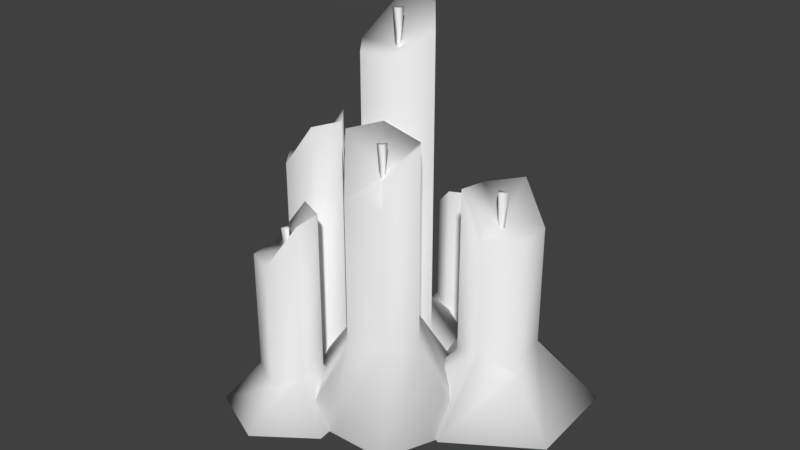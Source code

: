 # Source: SM_Prop_Candles_02.blend  (saved by Blender 2.80.74; exported with 4.5.12 LTS)
import bpy
from mathutils import Matrix  # noqa: F401  (used for matrix-valued properties, if any)

bpy.ops.wm.read_factory_settings(use_empty=True)
scene = bpy.context.scene
scene.name = 'Scene'

# ---- collections
col_collection_1 = bpy.data.collections.new('Collection 1'); scene.collection.children.link(col_collection_1)

# ---- world
world_world = bpy.data.worlds.new('World'); scene.world = world_world
world_world.color = (0.05088, 0.05088, 0.05088)
world_world.use_sun_shadow = False
world_world.sun_shadow_jitter_overblur = 0.0
world_world.cycles.sampling_method = 'MANUAL'

# ---- meshes
me_sm_prop_candles_02_001 = bpy.data.meshes.new('SM_Prop_Candles_02.001')
me_sm_prop_candles_02_001.from_pydata([(0.06912, 0.414, 0.1199), (0.08077, 0.414, 0.1253), (0.08615, 0.5134, 0.1322), (0.06209, 0.5134, 0.1212), (0.08055, 0.5134, 0.1063), (0.07804, 0.414, 0.1128), (-0.1442, 0.4095, 0.09225), (-0.1503, 0.4095, 0.09962), (-0.1563, 0.4835, 0.1022), (-0.1438, 0.4835, 0.08696), (-0.1366, 0.4835, 0.1031), (-0.1408, 0.4095, 0.1), (-0.0276, 0.6554, -0.05027), (-0.01505, 0.6554, -0.0445), (-0.009235, 0.7626, -0.03701), (-0.03518, 0.7626, -0.04893), (-0.01527, 0.7626, -0.06492), (-0.01796, 0.6554, -0.05801), (-0.2178, 0.2416, -0.08844), (-0.2061, 0.2416, -0.08308), (-0.2007, 0.3409, -0.07614), (-0.2248, 0.3409, -0.08719), (-0.2063, 0.3409, -0.102), (-0.2088, 0.2416, -0.09561), (-0.09192, 0.2371, 0.2549), (-0.09391, 0.2371, 0.2642), (-0.09808, 0.311, 0.2693), (-0.09396, 0.311, 0.25), (-0.0802, 0.311, 0.261), (-0.08524, 0.2371, 0.2602), (0.2603, 0.2727, -0.07379), (0.2672, 0.2727, -0.08579), (0.2752, 0.3799, -0.09087), (0.261, 0.3799, -0.06612), (0.2468, 0.3799, -0.08742), (0.2535, 0.2727, -0.08412), (0.03986, 0.164, -0.2581), (0.03405, 0.164, -0.2656), (0.03291, 0.238, -0.2721), (0.04494, 0.238, -0.2565), (0.02764, 0.238, -0.2531), (0.0315, 0.164, -0.2565), (0.2586, -0.0527, -0.1802), (0.1781, -0.009786, -0.1269), (0.1781, 0.3672, -0.1269), (0.2586, 0.3843, -0.1802), (0.184, -0.0527, -0.03045), (0.184, 0.3843, -0.03045), (0.2705, -0.009786, 0.01258), (0.2705, 0.2965, 0.01258), (0.351, -0.0527, -0.04079), (0.351, 0.2965, -0.04079), (0.3451, -0.009786, -0.1372), (0.3451, 0.2965, -0.1372), (0.04003, -0.1646, -0.1956), (0.249, -0.1646, -0.3341), (0.2645, -0.2614, -0.08383), (0.0555, -0.1646, 0.05473), (0.07657, -0.1646, -0.02701), (0.28, -0.1646, 0.1665), (0.489, -0.1646, 0.02792), (0.4736, -0.1646, -0.2224), (0.2645, 0.29, -0.08383), (-0.1148, 0.0261, -0.1047), (-0.1752, 0.04977, -0.18), (-0.1752, 0.3578, -0.18), (-0.1148, 0.3578, -0.1047), (-0.2707, 0.04977, -0.1653), (-0.2707, 0.3578, -0.1653), (-0.3057, 0.0261, -0.07522), (-0.3057, 0.3578, -0.07522), (-0.2452, 0.0261, 9.089e-05), (-0.2452, 0.2277, 9.089e-05), (-0.1497, 0.04977, -0.01463), (-0.1497, 0.2277, -0.01463), (-0.1276, -0.1646, -0.3028), (0.01543, -0.1646, -0.1248), (-0.2102, -0.2614, -0.08995), (-0.3532, -0.1646, -0.2679), (-0.4358, -0.1646, -0.05512), (-0.2929, -0.1646, 0.1229), (-0.2338, -0.1646, 0.08921), (-0.06725, -0.1646, 0.08804), (-0.2102, 0.2635, -0.08995), (-0.03171, -0.05777, 0.218), (-0.1006, -0.05777, 0.1875), (-0.1006, 0.3469, 0.1875), (-0.03171, 0.3469, 0.218), (-0.1615, -0.08625, 0.2319), (-0.1615, 0.2408, 0.2319), (-0.1534, -0.05777, 0.3068), (-0.1534, 0.2408, 0.3068), (-0.08457, -0.08625, 0.3373), (-0.08457, 0.2408, 0.3373), (-0.0237, -0.05777, 0.2929), (-0.0237, 0.3469, 0.2929), (-0.1106, -0.1646, 0.09333), (0.0448, -0.1646, 0.1622), (-0.09258, -0.2614, 0.2624), (-0.2014, -0.1646, 0.1985), (-0.23, -0.1646, 0.3626), (-0.07452, -0.1646, 0.4315), (0.06286, -0.1646, 0.3313), (-0.09258, 0.2525, 0.2624), (0.02904, -0.05777, -0.1883), (0.09687, -0.05777, -0.2211), (0.09687, 0.2738, -0.2211), (0.02904, 0.2738, -0.1883), (0.1024, -0.08625, -0.2962), (0.1024, 0.1678, -0.2962), (0.04014, -0.05777, -0.3386), (0.04014, 0.1678, -0.3386), (-0.02769, -0.08625, -0.3058), (-0.02769, 0.1678, -0.3058), (-0.03326, -0.05777, -0.2307), (-0.03326, 0.2128, -0.2307), (0.1752, -0.1646, -0.1678), (0.02205, -0.1646, -0.09387), (0.03459, -0.2614, -0.2634), (0.1537, -0.1646, -0.3051), (0.04715, -0.1646, -0.433), (-0.106, -0.1646, -0.3591), (-0.1185, -0.1646, -0.1895), (0.03459, 0.1795, -0.2634), (0.07822, -0.0527, -0.0617), (0.01774, -0.009786, -0.137), (0.01774, 0.767, -0.137), (0.07822, 0.7257, -0.0617), (-0.07773, -0.0527, -0.1223), (-0.07773, 0.767, -0.1223), (-0.1127, -0.009786, -0.03223), (-0.1127, 0.6792, -0.03223), (-0.0522, -0.0527, 0.04305), (-0.0522, 0.6792, 0.04305), (0.04326, -0.009786, 0.02834), (0.04326, 0.6792, 0.02834), (0.07357, -0.1646, -0.2807), (0.2306, -0.1646, -0.08523), (-0.01724, -0.2614, -0.04697), (-0.1743, -0.1646, -0.2425), (-0.09098, -0.1646, -0.229), (-0.2651, -0.1646, -0.008718), (-0.108, -0.1646, 0.1868), (0.1398, -0.1646, 0.1486), (-0.01724, 0.6726, -0.04697), (0.1721, 0.0261, 0.1037), (0.1116, 0.04977, 0.02839), (0.1116, 0.4985, 0.02839), (0.1721, 0.5303, 0.1037), (0.01618, 0.04977, 0.04312), (0.01618, 0.5303, 0.04312), (-0.0188, 0.0261, 0.1332), (-0.0188, 0.5303, 0.1332), (0.04169, 0.0261, 0.2085), (0.04169, 0.4002, 0.2085), (0.1371, 0.04977, 0.1937), (0.1371, 0.4002, 0.1937), (0.1593, -0.1646, -0.09439), (0.3023, -0.1646, 0.08359), (0.07666, -0.2614, 0.1184), (-0.06631, -0.1646, -0.05957), (-0.149, -0.1646, 0.1533), (-0.005993, -0.1646, 0.3312), (0.05308, -0.1646, 0.2976), (0.2196, -0.1646, 0.2964), (0.07666, 0.436, 0.1184), (-0.07382, -0.05777, 0.0871), (-0.121, -0.05777, 0.02837), (-0.121, 0.5194, 0.02837), (-0.07382, 0.5194, 0.0871), (-0.1955, -0.08625, 0.03986), (-0.1955, 0.4133, 0.03986), (-0.2227, -0.05777, 0.1101), (-0.2227, 0.4133, 0.1101), (-0.1756, -0.08625, 0.1688), (-0.1756, 0.4133, 0.1688), (-0.1011, -0.05777, 0.1573), (-0.1011, 0.5194, 0.1573), (-0.08672, -0.1646, -0.05989), (0.01977, -0.1646, 0.07265), (-0.1483, -0.2614, 0.0986), (-0.2157, -0.1646, -0.008115), (-0.3163, -0.1646, 0.1245), (-0.2098, -0.1646, 0.2571), (-0.04179, -0.1646, 0.2312), (-0.1483, 0.425, 0.0986)], [], [(0, 1, 2, 3), (3, 2, 4), (4, 2, 1, 5), (5, 0, 3, 4), (6, 7, 8, 9), (9, 8, 10), (10, 8, 7, 11), (11, 6, 9, 10), (12, 13, 14, 15), (15, 14, 16), (16, 14, 13, 17), (17, 12, 15, 16), (18, 19, 20, 21), (21, 20, 22), (22, 20, 19, 23), (23, 18, 21, 22), (24, 25, 26, 27), (27, 26, 28), (28, 26, 25, 29), (29, 24, 27, 28), (30, 31, 32, 33), (33, 32, 34), (34, 32, 31, 35), (35, 30, 33, 34), (36, 37, 38, 39), (39, 38, 40), (40, 38, 37, 41), (41, 36, 39, 40), (42, 43, 44, 45), (43, 46, 47, 44), (46, 48, 49, 47), (48, 50, 51, 49), (50, 52, 53, 51), (52, 42, 45, 53), (54, 55, 56), (57, 58, 56), (59, 57, 56), (60, 59, 56), (61, 60, 56), (55, 61, 56), (45, 44, 62), (44, 47, 62), (47, 49, 62), (49, 51, 62), (51, 53, 62), (53, 45, 62), (43, 42, 55, 54), (46, 43, 58), (48, 46, 57, 59), (50, 48, 59, 60), (52, 50, 60, 61), (42, 52, 61, 55), (58, 43, 54), (46, 58, 57), (56, 58, 54), (63, 64, 65, 66), (64, 67, 68, 65), (67, 69, 70, 68), (69, 71, 72, 70), (71, 73, 74, 72), (73, 63, 66, 74), (75, 76, 77), (78, 75, 77), (79, 78, 77), (80, 79, 77), (77, 81, 80), (76, 82, 77), (66, 65, 83), (65, 68, 83), (68, 70, 83), (70, 72, 83), (72, 74, 83), (74, 66, 83), (64, 63, 76, 75), (67, 64, 75, 78), (69, 67, 78, 79), (71, 69, 79, 80), (73, 71, 81), (63, 73, 82, 76), (81, 71, 80), (73, 81, 82), (82, 81, 77), (84, 85, 86, 87), (85, 88, 89, 86), (88, 90, 91, 89), (90, 92, 93, 91), (92, 94, 95, 93), (94, 84, 87, 95), (96, 97, 98), (99, 96, 98), (100, 99, 98), (101, 100, 98), (102, 101, 98), (97, 102, 98), (87, 86, 103), (86, 89, 103), (89, 91, 103), (91, 93, 103), (93, 95, 103), (95, 87, 103), (85, 84, 97, 96), (88, 85, 96, 99), (90, 88, 99, 100), (92, 90, 100, 101), (94, 92, 101, 102), (84, 94, 102, 97), (104, 105, 106, 107), (105, 108, 109, 106), (108, 110, 111, 109), (110, 112, 113, 111), (112, 114, 115, 113), (114, 104, 107, 115), (116, 117, 118), (119, 116, 118), (120, 119, 118), (121, 120, 118), (122, 121, 118), (117, 122, 118), (107, 106, 123), (106, 109, 123), (109, 111, 123), (111, 113, 123), (113, 115, 123), (115, 107, 123), (105, 104, 117, 116), (108, 105, 116, 119), (110, 108, 119, 120), (112, 110, 120, 121), (114, 112, 121, 122), (104, 114, 122, 117), (124, 125, 126, 127), (125, 128, 129, 126), (128, 130, 131, 129), (130, 132, 133, 131), (132, 134, 135, 133), (134, 124, 127, 135), (136, 137, 138), (139, 140, 138), (141, 139, 138), (142, 141, 138), (143, 142, 138), (137, 143, 138), (127, 126, 144), (126, 129, 144), (129, 131, 144), (131, 133, 144), (133, 135, 144), (135, 127, 144), (125, 124, 137, 136), (128, 125, 140), (130, 128, 139, 141), (132, 130, 141, 142), (134, 132, 142, 143), (124, 134, 143, 137), (140, 125, 136), (128, 140, 139), (138, 140, 136), (145, 146, 147, 148), (146, 149, 150, 147), (149, 151, 152, 150), (151, 153, 154, 152), (153, 155, 156, 154), (155, 145, 148, 156), (157, 158, 159), (160, 157, 159), (161, 160, 159), (162, 161, 159), (159, 163, 162), (158, 164, 159), (148, 147, 165), (147, 150, 165), (150, 152, 165), (152, 154, 165), (154, 156, 165), (156, 148, 165), (146, 145, 158, 157), (149, 146, 157, 160), (151, 149, 160, 161), (153, 151, 161, 162), (155, 153, 163), (145, 155, 164, 158), (163, 153, 162), (155, 163, 164), (164, 163, 159), (166, 167, 168, 169), (167, 170, 171, 168), (170, 172, 173, 171), (172, 174, 175, 173), (174, 176, 177, 175), (176, 166, 169, 177), (178, 179, 180), (181, 178, 180), (182, 181, 180), (183, 182, 180), (184, 183, 180), (179, 184, 180), (169, 168, 185), (168, 171, 185), (171, 173, 185), (173, 175, 185), (175, 177, 185), (177, 169, 185), (167, 166, 179, 178), (170, 167, 178, 181), (172, 170, 181, 182), (174, 172, 182, 183), (176, 174, 183, 184), (166, 176, 184, 179)])
me_sm_prop_candles_02_001.polygons.foreach_set('use_smooth', [True] * 208)
_uv = me_sm_prop_candles_02_001.uv_layers.new(name='UVMap')
_uv.uv.foreach_set('vector', [0.1092, 0.01073, 0.1092, 0.01073, 0.1092, 0.01073, 0.1092, 0.01073, 0.1092, 0.01073, 0.1092, 0.01073, 0.1092, 0.01073, 0.1092, 0.01073, 0.1092, 0.01073, 0.1092, 0.01073, 0.1092, 0.01073, 0.1092, 0.01073, 0.1092, 0.01073, 0.1092, 0.01073, 0.1092, 0.01073, 0.1092, 0.01073, 0.1092, 0.01073, 0.1092, 0.01073, 0.1092, 0.01073, 0.1092, 0.01073, 0.1092, 0.01073, 0.1092, 0.01073, 0.1092, 0.01073, 0.1092, 0.01073, 0.1092, 0.01073, 0.1092, 0.01073, 0.1092, 0.01073, 0.1092, 0.01073, 0.1092, 0.01073, 0.1092, 0.01073, 0.1092, 0.01073, 0.1092, 0.01073, 0.1092, 0.01073, 0.1092, 0.01073, 0.1092, 0.01073, 0.1092, 0.01073, 0.1092, 0.01073, 0.1092, 0.01073, 0.1092, 0.01073, 0.1092, 0.01073, 0.1092, 0.01073, 0.1092, 0.01073, 0.1092, 0.01073, 0.1092, 0.01073, 0.1092, 0.01073, 0.1092, 0.01073, 0.1092, 0.01073, 0.1092, 0.01073, 0.1092, 0.01073, 0.1092, 0.01073, 0.1092, 0.01073, 0.1092, 0.01073, 0.1092, 0.01073, 0.1092, 0.01073, 0.1092, 0.01073, 0.1092, 0.01073, 0.1092, 0.01073, 0.1092, 0.01073, 0.1092, 0.01073, 0.1092, 0.01073, 0.1092, 0.01073, 0.1092, 0.01073, 0.1092, 0.01073, 0.1092, 0.01073, 0.1092, 0.01073, 0.1092, 0.01073, 0.1092, 0.01073, 0.1092, 0.01073, 0.1092, 0.01073, 0.1092, 0.01073, 0.1092, 0.01073, 0.1092, 0.01073, 0.1092, 0.01073, 0.1092, 0.01073, 0.1092, 0.01073, 0.1092, 0.01073, 0.1092, 0.01073, 0.1092, 0.01073, 0.1092, 0.01073, 0.1092, 0.01073, 0.1092, 0.01073, 0.1092, 0.01073, 0.1092, 0.01073, 0.1092, 0.01073, 0.1092, 0.01073, 0.1092, 0.01073, 0.1092, 0.01073, 0.1092, 0.01073, 0.1092, 0.01073, 0.1092, 0.01073, 0.1092, 0.01073, 0.1092, 0.01073, 0.1092, 0.01073, 0.1092, 0.01073, 0.1092, 0.01073, 0.1092, 0.01073, 0.1092, 0.01073, 0.1092, 0.01073, 0.1092, 0.01073, 0.1092, 0.01073, 0.1092, 0.01073, 0.1092, 0.01073, 0.1092, 0.01073, 0.1092, 0.01073, 0.1092, 0.01073, 0.04093, 0.1068, 0.04075, 0.1114, 0.04075, 0.1516, 0.04093, 0.1534, 0.04075, 0.1114, 0.04043, 0.1068, 0.04043, 0.1534, 0.04075, 0.1516, 0.04043, 0.1068, 0.04028, 0.1114, 0.04028, 0.1441, 0.04043, 0.1534, 0.04028, 0.1114, 0.04046, 0.1068, 0.04046, 0.1441, 0.04028, 0.1441, 0.04046, 0.1068, 0.04078, 0.1114, 0.04078, 0.1441, 0.04046, 0.1441, 0.04078, 0.1114, 0.04093, 0.1068, 0.04093, 0.1534, 0.04078, 0.1441, 0.04098, 0.09484, 0.04144, 0.09484, 0.04061, 0.08451, 0.04014, 0.09484, 0.04042, 0.09484, 0.04061, 0.08451, 0.03977, 0.09484, 0.04014, 0.09484, 0.04061, 0.08451, 0.04023, 0.09484, 0.03977, 0.09484, 0.04061, 0.08451, 0.04107, 0.09484, 0.04023, 0.09484, 0.04061, 0.08451, 0.04144, 0.09484, 0.04107, 0.09484, 0.04061, 0.08451, 0.04093, 0.1534, 0.04075, 0.1516, 0.04061, 0.1434, 0.04075, 0.1516, 0.04043, 0.1534, 0.04061, 0.1434, 0.04043, 0.1534, 0.04028, 0.1441, 0.04061, 0.1434, 0.04028, 0.1441, 0.04046, 0.1441, 0.04061, 0.1434, 0.04046, 0.1441, 0.04078, 0.1441, 0.04061, 0.1434, 0.04078, 0.1441, 0.04093, 0.1534, 0.04061, 0.1434, 0.04075, 0.1114, 0.04093, 0.1068, 0.04144, 0.09484, 0.04098, 0.09484, 0.04043, 0.1068, 0.04075, 0.1114, 0.04042, 0.09484, 0.04028, 0.1114, 0.04043, 0.1068, 0.04014, 0.09484, 0.03977, 0.09484, 0.04046, 0.1068, 0.04028, 0.1114, 0.03977, 0.09484, 0.04023, 0.09484, 0.04078, 0.1114, 0.04046, 0.1068, 0.04023, 0.09484, 0.04107, 0.09484, 0.04093, 0.1068, 0.04078, 0.1114, 0.04107, 0.09484, 0.04144, 0.09484, 0.04042, 0.09484, 0.04075, 0.1114, 0.04098, 0.09484, 0.04043, 0.1068, 0.04042, 0.09484, 0.04014, 0.09484, 0.04061, 0.08451, 0.04042, 0.09484, 0.04098, 0.09484, 0.04066, 0.1165, 0.04096, 0.1191, 0.04096, 0.1534, 0.04066, 0.1534, 0.04096, 0.1191, 0.0409, 0.1191, 0.0409, 0.1534, 0.04096, 0.1534, 0.0409, 0.1191, 0.04055, 0.1165, 0.04055, 0.1534, 0.0409, 0.1534, 0.04055, 0.1165, 0.04025, 0.1165, 0.04025, 0.1389, 0.04055, 0.1534, 0.04025, 0.1165, 0.04031, 0.1191, 0.04031, 0.1389, 0.04025, 0.1389, 0.04031, 0.1191, 0.04066, 0.1165, 0.04066, 0.1534, 0.04031, 0.1389, 0.04144, 0.09529, 0.04074, 0.09529, 0.04061, 0.08451, 0.0413, 0.09529, 0.04144, 0.09529, 0.04061, 0.08451, 0.04047, 0.09529, 0.0413, 0.09529, 0.04061, 0.08451, 0.03977, 0.09529, 0.04047, 0.09529, 0.04061, 0.08451, 0.04061, 0.08451, 0.0399, 0.09529, 0.03977, 0.09529, 0.04074, 0.09529, 0.03991, 0.09529, 0.04061, 0.08451, 0.04066, 0.1534, 0.04096, 0.1534, 0.04061, 0.1429, 0.04096, 0.1534, 0.0409, 0.1534, 0.04061, 0.1429, 0.0409, 0.1534, 0.04055, 0.1534, 0.04061, 0.1429, 0.04055, 0.1534, 0.04025, 0.1389, 0.04061, 0.1429, 0.04025, 0.1389, 0.04031, 0.1389, 0.04061, 0.1429, 0.04031, 0.1389, 0.04066, 0.1534, 0.04061, 0.1429, 0.04096, 0.1191, 0.04066, 0.1165, 0.04074, 0.09529, 0.04144, 0.09529, 0.0409, 0.1191, 0.04096, 0.1191, 0.04144, 0.09529, 0.0413, 0.09529, 0.04055, 0.1165, 0.0409, 0.1191, 0.0413, 0.09529, 0.04047, 0.09529, 0.04025, 0.1165, 0.04055, 0.1165, 0.04047, 0.09529, 0.03977, 0.09529, 0.04031, 0.1191, 0.04025, 0.1165, 0.0399, 0.09529, 0.04066, 0.1165, 0.04031, 0.1191, 0.03991, 0.09529, 0.04074, 0.09529, 0.0399, 0.09529, 0.04025, 0.1165, 0.03977, 0.09529, 0.04031, 0.1191, 0.0399, 0.09529, 0.03991, 0.09529, 0.03991, 0.09529, 0.0399, 0.09529, 0.04061, 0.08451, 0.04082, 0.1076, 0.04098, 0.1076, 0.04098, 0.1534, 0.04082, 0.1534, 0.04098, 0.1076, 0.04076, 0.1044, 0.04076, 0.1414, 0.04098, 0.1534, 0.04076, 0.1044, 0.04039, 0.1076, 0.04039, 0.1414, 0.04076, 0.1414, 0.04039, 0.1076, 0.04024, 0.1044, 0.04024, 0.1414, 0.04039, 0.1414, 0.04024, 0.1044, 0.04045, 0.1076, 0.04045, 0.1534, 0.04024, 0.1414, 0.04045, 0.1076, 0.04082, 0.1076, 0.04082, 0.1534, 0.04045, 0.1534, 0.04144, 0.09548, 0.0411, 0.09548, 0.04061, 0.08451, 0.04092, 0.09548, 0.04144, 0.09548, 0.04061, 0.08451, 0.04011, 0.09548, 0.04092, 0.09548, 0.04061, 0.08451, 0.03977, 0.09548, 0.04011, 0.09548, 0.04061, 0.08451, 0.04027, 0.09548, 0.03977, 0.09548, 0.04061, 0.08451, 0.0411, 0.09548, 0.04027, 0.09548, 0.04061, 0.08451, 0.04082, 0.1534, 0.04098, 0.1534, 0.04061, 0.1427, 0.04098, 0.1534, 0.04076, 0.1414, 0.04061, 0.1427, 0.04076, 0.1414, 0.04039, 0.1414, 0.04061, 0.1427, 0.04039, 0.1414, 0.04024, 0.1414, 0.04061, 0.1427, 0.04024, 0.1414, 0.04045, 0.1534, 0.04061, 0.1427, 0.04045, 0.1534, 0.04082, 0.1534, 0.04061, 0.1427, 0.04098, 0.1076, 0.04082, 0.1076, 0.0411, 0.09548, 0.04144, 0.09548, 0.04076, 0.1044, 0.04098, 0.1076, 0.04144, 0.09548, 0.04092, 0.09548, 0.04039, 0.1076, 0.04076, 0.1044, 0.04092, 0.09548, 0.04011, 0.09548, 0.04024, 0.1044, 0.04039, 0.1076, 0.04011, 0.09548, 0.03977, 0.09548, 0.04045, 0.1076, 0.04024, 0.1044, 0.03977, 0.09548, 0.04027, 0.09548, 0.04082, 0.1076, 0.04045, 0.1076, 0.04027, 0.09548, 0.0411, 0.09548, 0.04024, 0.1107, 0.0404, 0.1107, 0.0404, 0.1534, 0.04024, 0.1534, 0.0404, 0.1107, 0.04077, 0.1071, 0.04077, 0.1398, 0.0404, 0.1534, 0.04077, 0.1071, 0.04098, 0.1107, 0.04098, 0.1398, 0.04077, 0.1398, 0.04098, 0.1107, 0.04081, 0.1071, 0.04081, 0.1398, 0.04098, 0.1398, 0.04081, 0.1071, 0.04044, 0.1107, 0.04044, 0.1456, 0.04081, 0.1398, 0.04044, 0.1107, 0.04024, 0.1107, 0.04024, 0.1534, 0.04044, 0.1456, 0.04013, 0.09698, 0.03977, 0.09698, 0.04061, 0.08451, 0.04081, 0.09698, 0.04013, 0.09698, 0.04061, 0.08451, 0.04144, 0.09698, 0.04081, 0.09698, 0.04061, 0.08451, 0.04107, 0.09698, 0.04144, 0.09698, 0.04061, 0.08451, 0.04024, 0.09698, 0.04107, 0.09698, 0.04061, 0.08451, 0.03977, 0.09698, 0.04024, 0.09698, 0.04061, 0.08451, 0.04024, 0.1534, 0.0404, 0.1534, 0.04061, 0.1413, 0.0404, 0.1534, 0.04077, 0.1398, 0.04061, 0.1413, 0.04077, 0.1398, 0.04098, 0.1398, 0.04061, 0.1413, 0.04098, 0.1398, 0.04081, 0.1398, 0.04061, 0.1413, 0.04081, 0.1398, 0.04044, 0.1456, 0.04061, 0.1413, 0.04044, 0.1456, 0.04024, 0.1534, 0.04061, 0.1413, 0.0404, 0.1107, 0.04024, 0.1107, 0.03977, 0.09698, 0.04013, 0.09698, 0.04077, 0.1071, 0.0404, 0.1107, 0.04013, 0.09698, 0.04081, 0.09698, 0.04098, 0.1107, 0.04077, 0.1071, 0.04081, 0.09698, 0.04144, 0.09698, 0.04081, 0.1071, 0.04098, 0.1107, 0.04144, 0.09698, 0.04107, 0.09698, 0.04044, 0.1107, 0.04081, 0.1071, 0.04107, 0.09698, 0.04024, 0.09698, 0.04024, 0.1107, 0.04044, 0.1107, 0.04024, 0.09698, 0.03977, 0.09698, 0.04066, 0.0985, 0.04093, 0.1014, 0.04093, 0.1534, 0.04066, 0.1507, 0.04093, 0.1014, 0.04087, 0.0985, 0.04087, 0.1534, 0.04093, 0.1534, 0.04087, 0.0985, 0.04055, 0.1014, 0.04055, 0.1475, 0.04087, 0.1534, 0.04055, 0.1014, 0.04028, 0.0985, 0.04028, 0.1475, 0.04055, 0.1475, 0.04028, 0.0985, 0.04034, 0.1014, 0.04034, 0.1475, 0.04028, 0.1475, 0.04034, 0.1014, 0.04066, 0.0985, 0.04066, 0.1507, 0.04034, 0.1475, 0.04144, 0.091, 0.04074, 0.091, 0.04061, 0.08451, 0.0413, 0.091, 0.04125, 0.091, 0.04061, 0.08451, 0.04047, 0.091, 0.0413, 0.091, 0.04061, 0.08451, 0.03977, 0.091, 0.04047, 0.091, 0.04061, 0.08451, 0.03991, 0.091, 0.03977, 0.091, 0.04061, 0.08451, 0.04074, 0.091, 0.03991, 0.091, 0.04061, 0.08451, 0.04066, 0.1507, 0.04093, 0.1534, 0.04061, 0.1471, 0.04093, 0.1534, 0.04087, 0.1534, 0.04061, 0.1471, 0.04087, 0.1534, 0.04055, 0.1475, 0.04061, 0.1471, 0.04055, 0.1475, 0.04028, 0.1475, 0.04061, 0.1471, 0.04028, 0.1475, 0.04034, 0.1475, 0.04061, 0.1471, 0.04034, 0.1475, 0.04066, 0.1507, 0.04061, 0.1471, 0.04093, 0.1014, 0.04066, 0.0985, 0.04074, 0.091, 0.04144, 0.091, 0.04087, 0.0985, 0.04093, 0.1014, 0.04125, 0.091, 0.04055, 0.1014, 0.04087, 0.0985, 0.0413, 0.091, 0.04047, 0.091, 0.04028, 0.0985, 0.04055, 0.1014, 0.04047, 0.091, 0.03977, 0.091, 0.04034, 0.1014, 0.04028, 0.0985, 0.03977, 0.091, 0.03991, 0.091, 0.04066, 0.0985, 0.04034, 0.1014, 0.03991, 0.091, 0.04074, 0.091, 0.04125, 0.091, 0.04093, 0.1014, 0.04144, 0.091, 0.04087, 0.0985, 0.04125, 0.091, 0.0413, 0.091, 0.04061, 0.08451, 0.04125, 0.091, 0.04144, 0.091, 0.04066, 0.1095, 0.04096, 0.1116, 0.04096, 0.1507, 0.04066, 0.1534, 0.04096, 0.1116, 0.0409, 0.1116, 0.0409, 0.1534, 0.04096, 0.1507, 0.0409, 0.1116, 0.04055, 0.1095, 0.04055, 0.1534, 0.0409, 0.1534, 0.04055, 0.1095, 0.04025, 0.1095, 0.04025, 0.1421, 0.04055, 0.1534, 0.04025, 0.1095, 0.04031, 0.1116, 0.04031, 0.1421, 0.04025, 0.1421, 0.04031, 0.1116, 0.04066, 0.1095, 0.04066, 0.1534, 0.04031, 0.1421, 0.04144, 0.09294, 0.04074, 0.09294, 0.04061, 0.08451, 0.0413, 0.09294, 0.04144, 0.09294, 0.04061, 0.08451, 0.04047, 0.09294, 0.0413, 0.09294, 0.04061, 0.08451, 0.03977, 0.09294, 0.04047, 0.09294, 0.04061, 0.08451, 0.04061, 0.08451, 0.0399, 0.09294, 0.03977, 0.09294, 0.04074, 0.09294, 0.03991, 0.09294, 0.04061, 0.08451, 0.04066, 0.1534, 0.04096, 0.1507, 0.04061, 0.1452, 0.04096, 0.1507, 0.0409, 0.1534, 0.04061, 0.1452, 0.0409, 0.1534, 0.04055, 0.1534, 0.04061, 0.1452, 0.04055, 0.1534, 0.04025, 0.1421, 0.04061, 0.1452, 0.04025, 0.1421, 0.04031, 0.1421, 0.04061, 0.1452, 0.04031, 0.1421, 0.04066, 0.1534, 0.04061, 0.1452, 0.04096, 0.1116, 0.04066, 0.1095, 0.04074, 0.09294, 0.04144, 0.09294, 0.0409, 0.1116, 0.04096, 0.1116, 0.04144, 0.09294, 0.0413, 0.09294, 0.04055, 0.1095, 0.0409, 0.1116, 0.0413, 0.09294, 0.04047, 0.09294, 0.04025, 0.1095, 0.04055, 0.1095, 0.04047, 0.09294, 0.03977, 0.09294, 0.04031, 0.1116, 0.04025, 0.1095, 0.0399, 0.09294, 0.04066, 0.1095, 0.04031, 0.1116, 0.03991, 0.09294, 0.04074, 0.09294, 0.0399, 0.09294, 0.04025, 0.1095, 0.03977, 0.09294, 0.04031, 0.1116, 0.0399, 0.09294, 0.03991, 0.09294, 0.03991, 0.09294, 0.0399, 0.09294, 0.04061, 0.08451, 0.04067, 0.1025, 0.04098, 0.1025, 0.04098, 0.1534, 0.04067, 0.1534, 0.04098, 0.1025, 0.04091, 0.09997, 0.04091, 0.1441, 0.04098, 0.1534, 0.04091, 0.09997, 0.04055, 0.1025, 0.04055, 0.1441, 0.04091, 0.1441, 0.04055, 0.1025, 0.04024, 0.09997, 0.04024, 0.1441, 0.04055, 0.1441, 0.04024, 0.09997, 0.0403, 0.1025, 0.0403, 0.1534, 0.04024, 0.1441, 0.0403, 0.1025, 0.04067, 0.1025, 0.04067, 0.1534, 0.0403, 0.1534, 0.04144, 0.09306, 0.04074, 0.09306, 0.04061, 0.08451, 0.04117, 0.09306, 0.04144, 0.09306, 0.04061, 0.08451, 0.04047, 0.09306, 0.04117, 0.09306, 0.04061, 0.08451, 0.03977, 0.09306, 0.04047, 0.09306, 0.04061, 0.08451, 0.03991, 0.09306, 0.03977, 0.09306, 0.04061, 0.08451, 0.04074, 0.09306, 0.03991, 0.09306, 0.04061, 0.08451, 0.04067, 0.1534, 0.04098, 0.1534, 0.04061, 0.1451, 0.04098, 0.1534, 0.04091, 0.1441, 0.04061, 0.1451, 0.04091, 0.1441, 0.04055, 0.1441, 0.04061, 0.1451, 0.04055, 0.1441, 0.04024, 0.1441, 0.04061, 0.1451, 0.04024, 0.1441, 0.0403, 0.1534, 0.04061, 0.1451, 0.0403, 0.1534, 0.04067, 0.1534, 0.04061, 0.1451, 0.04098, 0.1025, 0.04067, 0.1025, 0.04074, 0.09306, 0.04144, 0.09306, 0.04091, 0.09997, 0.04098, 0.1025, 0.04144, 0.09306, 0.04117, 0.09306, 0.04055, 0.1025, 0.04091, 0.09997, 0.04117, 0.09306, 0.04047, 0.09306, 0.04024, 0.09997, 0.04055, 0.1025, 0.04047, 0.09306, 0.03977, 0.09306, 0.0403, 0.1025, 0.04024, 0.09997, 0.03977, 0.09306, 0.03991, 0.09306, 0.04067, 0.1025, 0.0403, 0.1025, 0.03991, 0.09306, 0.04074, 0.09306])
me_sm_prop_candles_02_001.use_remesh_preserve_volume = False
me_sm_prop_candles_02_001.use_remesh_preserve_attributes = False
me_sm_prop_candles_02_001.use_mirror_vertex_groups = False
me_sm_prop_candles_02_001.update()
me_sm_prop_candles_02_001.normals_split_custom_set([tuple(v) for v in zip(*[iter([-0.99, -0.07167, 0.1212, 0.6253, -0.08825, 0.7754, 0.5353, 0.5189, 0.6665, -0.8408, 0.5307, 0.1064, -0.8408, 0.5307, 0.1064, 0.5353, 0.5189, 0.6665, 0.2833, 0.5314, -0.7983, 0.2833, 0.5314, -0.7983, 0.5353, 0.5189, 0.6665, 0.6253, -0.08825, 0.7754, 0.3313, -0.06902, -0.941, 0.3313, -0.06902, -0.941, -0.99, -0.07167, 0.1212, -0.8408, 0.5307, 0.1064, 0.2833, 0.5314, -0.7983, 0.1359, -0.07149, -0.9881, -0.9095, -0.08825, 0.4063, -0.7811, 0.5188, 0.3474, 0.1119, 0.5308, -0.8401, 0.1119, 0.5308, -0.8401, -0.7811, 0.5188, 0.3474, 0.6995, 0.5315, 0.4777, 0.6995, 0.5315, 0.4777, -0.7811, 0.5188, 0.3474, -0.9095, -0.08825, 0.4063, 0.8251, -0.06898, 0.5607, 0.8251, -0.06898, 0.5607, 0.1359, -0.07149, -0.9881, 0.1119, 0.5308, -0.8401, 0.6995, 0.5315, 0.4777, -0.9902, -0.07153, 0.1202, 0.6244, -0.08809, 0.7761, 0.5347, 0.5188, 0.667, -0.841, 0.5307, 0.1055, -0.841, 0.5307, 0.1055, 0.5347, 0.5188, 0.667, 0.2839, 0.5316, -0.798, 0.2839, 0.5316, -0.798, 0.5347, 0.5188, 0.667, 0.6244, -0.08809, 0.7761, 0.3322, -0.06903, -0.9407, 0.3322, -0.06903, -0.9407, -0.9902, -0.07153, 0.1202, -0.841, 0.5307, 0.1055, 0.2839, 0.5316, -0.798, -0.9901, -0.07166, 0.1204, 0.6244, -0.08802, 0.7761, 0.5347, 0.5189, 0.6669, -0.8409, 0.5307, 0.1058, -0.8409, 0.5307, 0.1058, 0.5347, 0.5189, 0.6669, 0.2837, 0.5315, -0.7981, 0.2837, 0.5315, -0.7981, 0.5347, 0.5189, 0.6669, 0.6244, -0.08802, 0.7761, 0.3321, -0.06901, -0.9407, 0.3321, -0.06901, -0.9407, -0.9901, -0.07166, 0.1204, -0.8409, 0.5307, 0.1058, 0.2837, 0.5315, -0.7981, -0.333, -0.07145, -0.9402, -0.6213, -0.08809, 0.7786, -0.5343, 0.5187, 0.6674, -0.2862, 0.5305, -0.7979, -0.2862, 0.5305, -0.7979, -0.5343, 0.5187, 0.6674, 0.8405, 0.5319, 0.1033, 0.8405, 0.5319, 0.1033, -0.5343, 0.5187, 0.6674, -0.6213, -0.08809, 0.7786, 0.9905, -0.06897, 0.1193, 0.9905, -0.06897, 0.1193, -0.333, -0.07145, -0.9402, -0.2862, 0.5305, -0.7979, 0.8405, 0.5319, 0.1033, 0.02952, -0.07162, 0.997, 0.8298, -0.0879, -0.5511, 0.713, 0.5189, -0.4716, 0.02855, 0.5307, 0.8471, 0.02855, 0.5307, 0.8471, 0.713, 0.5189, -0.4716, -0.7687, 0.5316, -0.3557, -0.7687, 0.5316, -0.3557, 0.713, 0.5189, -0.4716, 0.8298, -0.0879, -0.5511, -0.9063, -0.06891, -0.417, -0.9063, -0.06891, -0.417, 0.02952, -0.07162, 0.997, 0.02855, 0.5307, 0.8471, -0.7687, 0.5316, -0.3557, 0.9326, -0.07173, 0.3538, -0.192, -0.08816, -0.9774, -0.1632, 0.519, -0.8391, 0.7937, 0.5307, 0.2974, 0.7937, 0.5307, 0.2974, -0.1632, 0.519, -0.8391, -0.6222, 0.5314, 0.5749, -0.6222, 0.5314, 0.5749, -0.1632, 0.519, -0.8391, -0.192, -0.08816, -0.9774, -0.7313, -0.06908, 0.6786, -0.7313, -0.06908, 0.6786, 0.9326, -0.07173, 0.3538, 0.7937, 0.5307, 0.2974, -0.6222, 0.5314, 0.5749, -0.052, 0.5389, -0.8407, -0.8423, 0.3818, -0.3806, -0.5953, 0.7469, -0.2963, 0.1288, 0.8587, -0.4961, -0.8423, 0.3818, -0.3806, -0.6923, 0.5215, 0.4987, -0.3181, 0.8587, 0.4018, -0.5953, 0.7469, -0.2963, -0.6923, 0.5215, 0.4987, 0.05675, 0.3951, 0.9169, 0.186, 0.499, 0.8464, -0.3181, 0.8587, 0.4018, 0.05675, 0.3951, 0.9169, 0.7541, 0.5389, 0.3753, 0.6955, 0.6296, 0.3462, 0.186, 0.499, 0.8464, 0.7541, 0.5389, 0.3753, 0.7657, 0.3951, -0.5075, 0.7874, 0.4991, -0.3619, 0.6955, 0.6296, 0.3462, 0.7657, 0.3951, -0.5075, -0.052, 0.5389, -0.8407, 0.1288, 0.8587, -0.4961, 0.7874, 0.4991, -0.3619, -0.901, -0.1447, -0.409, -0.06102, -0.1546, -0.9861, -0.008057, -1.0, 0.001066, -0.8952, -0.1306, 0.4261, -0.9793, -0.2015, -0.01644, -0.008057, -1.0, 0.001066, 0.06121, -0.1285, 0.9898, -0.8952, -0.1306, 0.4261, -0.008057, -1.0, 0.001066, 0.8845, -0.1546, 0.4402, 0.06121, -0.1285, 0.9898, -0.008057, -1.0, 0.001066, 0.8266, -0.1286, -0.5479, 0.8845, -0.1546, 0.4402, -0.008057, -1.0, 0.001066, -0.06102, -0.1546, -0.9861, 0.8266, -0.1286, -0.5479, -0.008057, -1.0, 0.001066, 0.1288, 0.8587, -0.4961, -0.5953, 0.7469, -0.2963, 0.3693, 0.911, 0.1838, -0.5953, 0.7469, -0.2963, -0.3181, 0.8587, 0.4018, 0.3693, 0.911, 0.1838, -0.3181, 0.8587, 0.4018, 0.186, 0.499, 0.8464, 0.3693, 0.911, 0.1838, 0.186, 0.499, 0.8464, 0.6955, 0.6296, 0.3462, 0.3693, 0.911, 0.1838, 0.6955, 0.6296, 0.3462, 0.7874, 0.4991, -0.3619, 0.3693, 0.911, 0.1838, 0.7874, 0.4991, -0.3619, 0.1288, 0.8587, -0.4961, 0.3693, 0.911, 0.1838, -0.8423, 0.3818, -0.3806, -0.052, 0.5389, -0.8407, -0.06102, -0.1546, -0.9861, -0.901, -0.1447, -0.409, -0.6923, 0.5215, 0.4987, -0.8423, 0.3818, -0.3806, -0.9793, -0.2015, -0.01644, 0.05675, 0.3951, 0.9169, -0.6923, 0.5215, 0.4987, -0.8952, -0.1306, 0.4261, 0.06121, -0.1285, 0.9898, 0.7541, 0.5389, 0.3753, 0.05675, 0.3951, 0.9169, 0.06121, -0.1285, 0.9898, 0.8845, -0.1546, 0.4402, 0.7657, 0.3951, -0.5075, 0.7541, 0.5389, 0.3753, 0.8845, -0.1546, 0.4402, 0.8266, -0.1286, -0.5479, -0.052, 0.5389, -0.8407, 0.7657, 0.3951, -0.5075, 0.8266, -0.1286, -0.5479, -0.06102, -0.1546, -0.9861, -0.9793, -0.2015, -0.01644, -0.8423, 0.3818, -0.3806, -0.901, -0.1447, -0.409, -0.6923, 0.5215, 0.4987, -0.9793, -0.2015, -0.01644, -0.8952, -0.1306, 0.4261, -0.008057, -1.0, 0.001066, -0.9793, -0.2015, -0.01644, -0.901, -0.1447, -0.409, 0.9273, 0.3458, -0.1431, 0.3576, 0.2873, -0.8886, 0.2126, 0.8096, -0.5471, 0.5418, 0.8209, 0.1805, 0.3576, 0.2873, -0.8886, -0.6087, 0.2873, -0.7396, -0.3675, 0.8096, -0.4577, 0.2126, 0.8096, -0.5471, -0.6087, 0.2873, -0.7396, -0.9281, 0.3373, 0.1577, -0.4622, 0.8209, 0.3354, -0.3675, 0.8096, -0.4577, -0.9281, 0.3373, 0.1577, -0.3538, 0.3136, 0.8812, -0.2282, 0.3538, 0.9071, -0.4622, 0.8209, 0.3354, -0.3538, 0.3136, 0.8812, 0.586, 0.2617, 0.7669, 0.4909, 0.3538, 0.7962, -0.2282, 0.3538, 0.9071, 0.586, 0.2617, 0.7669, 0.9273, 0.3458, -0.1431, 0.5418, 0.8209, 0.1805, 0.4909, 0.3538, 0.7962, 0.3614, -0.2459, -0.8994, 0.9587, -0.2429, -0.1479, 0.0005494, -1.0, 0.008752, -0.6158, -0.2459, -0.7486, 0.3614, -0.2459, -0.8994, 0.0005494, -1.0, 0.008752, -0.9586, -0.2362, 0.1591, -0.6158, -0.2459, -0.7486, 0.0005494, -1.0, 0.008752, -0.2165, -0.2199, 0.9512, -0.9586, -0.2362, 0.1591, 0.0005494, -1.0, 0.008752, 0.0005494, -1.0, 0.008752, 0.2774, -0.3268, 0.9035, -0.2165, -0.2199, 0.9512, 0.9587, -0.2429, -0.1479, 0.5699, -0.2409, 0.7856, 0.0005494, -1.0, 0.008752, 0.5418, 0.8209, 0.1805, 0.2126, 0.8096, -0.5471, 0.09397, 0.7877, 0.6089, 0.2126, 0.8096, -0.5471, -0.3675, 0.8096, -0.4577, 0.09397, 0.7877, 0.6089, -0.3675, 0.8096, -0.4577, -0.4622, 0.8209, 0.3354, 0.09397, 0.7877, 0.6089, -0.4622, 0.8209, 0.3354, -0.2282, 0.3538, 0.9071, 0.09397, 0.7877, 0.6089, -0.2282, 0.3538, 0.9071, 0.4909, 0.3538, 0.7962, 0.09397, 0.7877, 0.6089, 0.4909, 0.3538, 0.7962, 0.5418, 0.8209, 0.1805, 0.09397, 0.7877, 0.6089, 0.3576, 0.2873, -0.8886, 0.9273, 0.3458, -0.1431, 0.9587, -0.2429, -0.1479, 0.3614, -0.2459, -0.8994, -0.6087, 0.2873, -0.7396, 0.3576, 0.2873, -0.8886, 0.3614, -0.2459, -0.8994, -0.6158, -0.2459, -0.7486, -0.9281, 0.3373, 0.1577, -0.6087, 0.2873, -0.7396, -0.6158, -0.2459, -0.7486, -0.9586, -0.2362, 0.1591, -0.3538, 0.3136, 0.8812, -0.9281, 0.3373, 0.1577, -0.9586, -0.2362, 0.1591, -0.2165, -0.2199, 0.9512, 0.586, 0.2617, 0.7669, -0.3538, 0.3136, 0.8812, 0.2774, -0.3268, 0.9035, 0.9273, 0.3458, -0.1431, 0.586, 0.2617, 0.7669, 0.5699, -0.2409, 0.7856, 0.9587, -0.2429, -0.1479, 0.2774, -0.3268, 0.9035, -0.3538, 0.3136, 0.8812, -0.2165, -0.2199, 0.9512, 0.586, 0.2617, 0.7669, 0.2774, -0.3268, 0.9035, 0.5699, -0.2409, 0.7856, 0.5699, -0.2409, 0.7856, 0.2774, -0.3268, 0.9035, 0.0005494, -1.0, 0.008752, 0.7409, 0.399, -0.5403, -0.1609, 0.3578, -0.9198, -0.321, 0.8398, -0.4377, 0.443, 0.8363, -0.3231, -0.1609, 0.3578, -0.9198, -0.8488, 0.3769, -0.3708, -0.8855, 0.3965, -0.2425, -0.321, 0.8398, -0.4377, -0.8488, 0.3769, -0.3708, -0.7878, 0.3372, 0.5154, -0.6675, 0.5634, 0.4869, -0.8855, 0.3965, -0.2425, -0.7878, 0.3372, 0.5154, 0.09234, 0.4947, 0.8641, -0.03982, 0.3964, 0.9172, -0.6675, 0.5634, 0.4869, 0.09234, 0.4947, 0.8641, 0.8336, 0.3862, 0.3949, 0.3186, 0.8398, 0.4396, -0.03982, 0.3964, 0.9172, 0.8336, 0.3862, 0.3949, 0.7409, 0.399, -0.5403, 0.443, 0.8363, -0.3231, 0.3186, 0.8398, 0.4396, -0.1966, -0.129, -0.972, 0.8007, -0.1338, -0.5839, -0.04085, -0.999, -0.0162, -0.8886, -0.1507, -0.4332, -0.1966, -0.129, -0.972, -0.04085, -0.999, -0.0162, -0.8524, -0.1111, 0.511, -0.8886, -0.1507, -0.4332, -0.04085, -0.999, -0.0162, 0.1055, -0.1187, 0.9873, -0.8524, -0.1111, 0.511, -0.04085, -0.999, -0.0162, 0.9, -0.115, 0.4205, 0.1055, -0.1187, 0.9873, -0.04085, -0.999, -0.0162, 0.8007, -0.1338, -0.5839, 0.9, -0.115, 0.4205, -0.04085, -0.999, -0.0162, 0.443, 0.8363, -0.3231, -0.321, 0.8398, -0.4377, -0.4981, 0.7874, 0.3633, -0.321, 0.8398, -0.4377, -0.8855, 0.3965, -0.2425, -0.4981, 0.7874, 0.3633, -0.8855, 0.3965, -0.2425, -0.6675, 0.5634, 0.4869, -0.4981, 0.7874, 0.3633, -0.6675, 0.5634, 0.4869, -0.03982, 0.3964, 0.9172, -0.4981, 0.7874, 0.3633, -0.03982, 0.3964, 0.9172, 0.3186, 0.8398, 0.4396, -0.4981, 0.7874, 0.3633, 0.3186, 0.8398, 0.4396, 0.443, 0.8363, -0.3231, -0.4981, 0.7874, 0.3633, -0.1609, 0.3578, -0.9198, 0.7409, 0.399, -0.5403, 0.8007, -0.1338, -0.5839, -0.1966, -0.129, -0.972, -0.8488, 0.3769, -0.3708, -0.1609, 0.3578, -0.9198, -0.1966, -0.129, -0.972, -0.8886, -0.1507, -0.4332, -0.7878, 0.3372, 0.5154, -0.8488, 0.3769, -0.3708, -0.8886, -0.1507, -0.4332, -0.8524, -0.1111, 0.511, 0.09234, 0.4947, 0.8641, -0.7878, 0.3372, 0.5154, -0.8524, -0.1111, 0.511, 0.1055, -0.1187, 0.9873, 0.8336, 0.3862, 0.3949, 0.09234, 0.4947, 0.8641, 0.1055, -0.1187, 0.9873, 0.9, -0.115, 0.4205, 0.7409, 0.399, -0.5403, 0.8336, 0.3862, 0.3949, 0.9, -0.115, 0.4205, 0.8007, -0.1338, -0.5839, -0.06753, 0.399, 0.9145, 0.8054, 0.3577, 0.4727, 0.5415, 0.8399, 0.03833, -0.2333, 0.8543, 0.4644, 0.8054, 0.3577, 0.4727, 0.832, 0.3769, -0.407, 0.758, 0.3964, -0.518, 0.5415, 0.8399, 0.03833, 0.832, 0.3769, -0.407, 0.117, 0.3372, -0.9341, 0.06086, 0.5633, -0.824, 0.758, 0.3964, -0.518, 0.117, 0.3372, -0.9341, -0.7185, 0.4947, -0.4889, -0.6708, 0.4814, -0.5642, 0.06086, 0.5633, -0.824, -0.7185, 0.4947, -0.4889, -0.8406, 0.3862, 0.3799, -0.7954, 0.6029, 0.06223, -0.6708, 0.4814, -0.5642, -0.8406, 0.3862, 0.3799, -0.06753, 0.399, 0.9145, -0.2333, 0.8543, 0.4644, -0.7954, 0.6029, 0.06223, 0.8682, -0.129, 0.4792, -0.07308, -0.1338, 0.9883, 0.03871, -0.999, -0.02067, 0.9053, -0.1507, -0.397, 0.8682, -0.129, 0.4792, 0.03871, -0.999, -0.02067, 0.1621, -0.1111, -0.9805, 0.9053, -0.1507, -0.397, 0.03871, -0.999, -0.02067, -0.8209, -0.1187, -0.5586, 0.1621, -0.1111, -0.9805, 0.03871, -0.999, -0.02067, -0.903, -0.115, 0.4139, -0.8209, -0.1187, -0.5586, 0.03871, -0.999, -0.02067, -0.07308, -0.1338, 0.9883, -0.903, -0.115, 0.4139, 0.03871, -0.999, -0.02067, -0.2333, 0.8543, 0.4644, 0.5415, 0.8399, 0.03833, -0.0806, 0.8264, -0.5574, 0.5415, 0.8399, 0.03833, 0.758, 0.3964, -0.518, -0.0806, 0.8264, -0.5574, 0.758, 0.3964, -0.518, 0.06086, 0.5633, -0.824, -0.0806, 0.8264, -0.5574, 0.06086, 0.5633, -0.824, -0.6708, 0.4814, -0.5642, -0.0806, 0.8264, -0.5574, -0.6708, 0.4814, -0.5642, -0.7954, 0.6029, 0.06223, -0.0806, 0.8264, -0.5574, -0.7954, 0.6029, 0.06223, -0.2333, 0.8543, 0.4644, -0.0806, 0.8264, -0.5574, 0.8054, 0.3577, 0.4727, -0.06753, 0.399, 0.9145, -0.07308, -0.1338, 0.9883, 0.8682, -0.129, 0.4792, 0.832, 0.3769, -0.407, 0.8054, 0.3577, 0.4727, 0.8682, -0.129, 0.4792, 0.9053, -0.1507, -0.397, 0.117, 0.3372, -0.9341, 0.832, 0.3769, -0.407, 0.9053, -0.1507, -0.397, 0.1621, -0.1111, -0.9805, -0.7185, 0.4947, -0.4889, 0.117, 0.3372, -0.9341, 0.1621, -0.1111, -0.9805, -0.8209, -0.1187, -0.5586, -0.8406, 0.3862, 0.3799, -0.7185, 0.4947, -0.4889, -0.8209, -0.1187, -0.5586, -0.903, -0.115, 0.4139, -0.06753, 0.399, 0.9145, -0.8406, 0.3862, 0.3799, -0.903, -0.115, 0.4139, -0.07308, -0.1338, 0.9883, 0.8325, 0.5389, -0.1285, 0.3022, 0.3818, -0.8734, 0.3035, 0.8334, -0.4619, 0.7064, 0.699, 0.1112, 0.3022, 0.3818, -0.8734, -0.5598, 0.5215, -0.6439, -0.4854, 0.831, -0.2716, 0.3035, 0.8334, -0.4619, -0.5598, 0.5215, -0.6439, -0.9078, 0.3952, 0.1402, -0.8259, 0.499, 0.2625, -0.4854, 0.831, -0.2716, -0.9078, 0.3952, 0.1402, -0.305, 0.5389, 0.7852, -0.2812, 0.6297, 0.7242, -0.8259, 0.499, 0.2625, -0.305, 0.5389, 0.7852, 0.5753, 0.3952, 0.7162, 0.4478, 0.5599, 0.6971, -0.2812, 0.6297, 0.7242, 0.5753, 0.3952, 0.7162, 0.8325, 0.5389, -0.1285, 0.7064, 0.699, 0.1112, 0.4478, 0.5599, 0.6971, 0.3252, -0.1447, -0.9345, 0.9764, -0.1546, -0.1507, -0.001827, -1.0, -0.007945, -0.5061, -0.1306, -0.8525, -0.07307, -0.2015, -0.9768, -0.001827, -1.0, -0.007945, -0.9801, -0.1286, 0.1513, -0.5061, -0.1306, -0.8525, -0.001827, -1.0, -0.007945, -0.3577, -0.1546, 0.9209, -0.9801, -0.1286, 0.1513, -0.001827, -1.0, -0.007945, 0.6211, -0.1285, 0.7732, -0.3577, -0.1546, 0.9209, -0.001827, -1.0, -0.007945, 0.9764, -0.1546, -0.1507, 0.6211, -0.1285, 0.7732, -0.001827, -1.0, -0.007945, 0.7064, 0.699, 0.1112, 0.3035, 0.8334, -0.4619, -0.07731, 0.9172, 0.3908, 0.3035, 0.8334, -0.4619, -0.4854, 0.831, -0.2716, -0.07731, 0.9172, 0.3908, -0.4854, 0.831, -0.2716, -0.8259, 0.499, 0.2625, -0.07731, 0.9172, 0.3908, -0.8259, 0.499, 0.2625, -0.2812, 0.6297, 0.7242, -0.07731, 0.9172, 0.3908, -0.2812, 0.6297, 0.7242, 0.4478, 0.5599, 0.6971, -0.07731, 0.9172, 0.3908, 0.4478, 0.5599, 0.6971, 0.7064, 0.699, 0.1112, -0.07731, 0.9172, 0.3908, 0.3022, 0.3818, -0.8734, 0.8325, 0.5389, -0.1285, 0.9764, -0.1546, -0.1507, 0.3252, -0.1447, -0.9345, -0.5598, 0.5215, -0.6439, 0.3022, 0.3818, -0.8734, -0.07307, -0.2015, -0.9768, -0.9078, 0.3952, 0.1402, -0.5598, 0.5215, -0.6439, -0.5061, -0.1306, -0.8525, -0.9801, -0.1286, 0.1513, -0.305, 0.5389, 0.7852, -0.9078, 0.3952, 0.1402, -0.9801, -0.1286, 0.1513, -0.3577, -0.1546, 0.9209, 0.5753, 0.3952, 0.7162, -0.305, 0.5389, 0.7852, -0.3577, -0.1546, 0.9209, 0.6211, -0.1285, 0.7732, 0.8325, 0.5389, -0.1285, 0.5753, 0.3952, 0.7162, 0.6211, -0.1285, 0.7732, 0.9764, -0.1546, -0.1507, -0.07307, -0.2015, -0.9768, 0.3022, 0.3818, -0.8734, 0.3252, -0.1447, -0.9345, -0.5598, 0.5215, -0.6439, -0.07307, -0.2015, -0.9768, -0.5061, -0.1306, -0.8525, -0.001827, -1.0, -0.007945, -0.07307, -0.2015, -0.9768, 0.3252, -0.1447, -0.9345, 0.9273, 0.3458, -0.1431, 0.3575, 0.2873, -0.8886, 0.2649, 0.6817, -0.682, 0.4759, 0.8736, 0.102, 0.3575, 0.2873, -0.8886, -0.6087, 0.2873, -0.7395, -0.2725, 0.8309, -0.4851, 0.2649, 0.6817, -0.682, -0.6087, 0.2873, -0.7395, -0.9281, 0.3373, 0.1578, -0.4622, 0.8209, 0.3354, -0.2725, 0.8309, -0.4851, -0.9281, 0.3373, 0.1578, -0.3537, 0.3136, 0.8812, -0.2281, 0.3538, 0.9071, -0.4622, 0.8209, 0.3354, -0.3537, 0.3136, 0.8812, 0.5861, 0.2617, 0.7668, 0.4909, 0.3538, 0.7962, -0.2281, 0.3538, 0.9071, 0.5861, 0.2617, 0.7668, 0.9273, 0.3458, -0.1431, 0.4759, 0.8736, 0.102, 0.4909, 0.3538, 0.7962, 0.3614, -0.2459, -0.8994, 0.9587, -0.2429, -0.148, 0.0005807, -1.0, 0.008749, -0.6158, -0.2459, -0.7486, 0.3614, -0.2459, -0.8994, 0.0005807, -1.0, 0.008749, -0.9586, -0.2362, 0.1592, -0.6158, -0.2459, -0.7486, 0.0005807, -1.0, 0.008749, -0.2166, -0.2199, 0.9512, -0.9586, -0.2362, 0.1592, 0.0005807, -1.0, 0.008749, 0.0005807, -1.0, 0.008749, 0.2772, -0.3268, 0.9035, -0.2166, -0.2199, 0.9512, 0.9587, -0.2429, -0.148, 0.5699, -0.2409, 0.7856, 0.0005807, -1.0, 0.008749, 0.4759, 0.8736, 0.102, 0.2649, 0.6817, -0.682, 0.1062, 0.8163, 0.5678, 0.2649, 0.6817, -0.682, -0.2725, 0.8309, -0.4851, 0.1062, 0.8163, 0.5678, -0.2725, 0.8309, -0.4851, -0.4622, 0.8209, 0.3354, 0.1062, 0.8163, 0.5678, -0.4622, 0.8209, 0.3354, -0.2281, 0.3538, 0.9071, 0.1062, 0.8163, 0.5678, -0.2281, 0.3538, 0.9071, 0.4909, 0.3538, 0.7962, 0.1062, 0.8163, 0.5678, 0.4909, 0.3538, 0.7962, 0.4759, 0.8736, 0.102, 0.1062, 0.8163, 0.5678, 0.3575, 0.2873, -0.8886, 0.9273, 0.3458, -0.1431, 0.9587, -0.2429, -0.148, 0.3614, -0.2459, -0.8994, -0.6087, 0.2873, -0.7395, 0.3575, 0.2873, -0.8886, 0.3614, -0.2459, -0.8994, -0.6158, -0.2459, -0.7486, -0.9281, 0.3373, 0.1578, -0.6087, 0.2873, -0.7395, -0.6158, -0.2459, -0.7486, -0.9586, -0.2362, 0.1592, -0.3537, 0.3136, 0.8812, -0.9281, 0.3373, 0.1578, -0.9586, -0.2362, 0.1592, -0.2166, -0.2199, 0.9512, 0.5861, 0.2617, 0.7668, -0.3537, 0.3136, 0.8812, 0.2772, -0.3268, 0.9035, 0.9273, 0.3458, -0.1431, 0.5861, 0.2617, 0.7668, 0.5699, -0.2409, 0.7856, 0.9587, -0.2429, -0.148, 0.2772, -0.3268, 0.9035, -0.3537, 0.3136, 0.8812, -0.2166, -0.2199, 0.9512, 0.5861, 0.2617, 0.7668, 0.2772, -0.3268, 0.9035, 0.5699, -0.2409, 0.7856, 0.5699, -0.2409, 0.7856, 0.2772, -0.3268, 0.9035, 0.0005807, -1.0, 0.008749, 0.9062, 0.399, -0.1399, 0.2793, 0.3577, -0.8911, -0.08434, 0.8398, -0.5362, 0.542, 0.8362, -0.08367, 0.2793, 0.3577, -0.8911, -0.5839, 0.3769, -0.7191, -0.6753, 0.3964, -0.622, -0.08434, 0.8398, -0.5362, -0.5839, 0.3769, -0.7191, -0.9365, 0.3371, 0.09613, -0.8165, 0.5634, 0.1261, -0.6753, 0.3964, -0.622, -0.9365, 0.3371, 0.09613, -0.3146, 0.4947, 0.8101, -0.4564, 0.3964, 0.7966, -0.8165, 0.5634, 0.1261, -0.3146, 0.4947, 0.8101, 0.5594, 0.3862, 0.7335, 0.0813, 0.8398, 0.5367, -0.4564, 0.3964, 0.7966, 0.5594, 0.3862, 0.7335, 0.9062, 0.399, -0.1399, 0.542, 0.8362, -0.08367, 0.0813, 0.8398, 0.5367, 0.2715, -0.129, -0.9538, 0.9794, -0.1337, -0.1512, -0.02887, -0.999, -0.03309, -0.5906, -0.1508, -0.7928, 0.2715, -0.129, -0.9538, -0.02887, -0.999, -0.03309, -0.9918, -0.1111, 0.06273, -0.5906, -0.1508, -0.7928, -0.02887, -0.999, -0.03309, -0.3595, -0.1187, 0.9256, -0.9918, -0.1111, 0.06273, -0.02887, -0.999, -0.03309, 0.6066, -0.115, 0.7867, -0.3595, -0.1187, 0.9256, -0.02887, -0.999, -0.03309, 0.9794, -0.1337, -0.1512, 0.6066, -0.115, 0.7867, -0.02887, -0.999, -0.03309, 0.542, 0.8362, -0.08367, -0.08434, 0.8398, -0.5362, -0.6093, 0.7874, 0.09403, -0.08434, 0.8398, -0.5362, -0.6753, 0.3964, -0.622, -0.6093, 0.7874, 0.09403, -0.6753, 0.3964, -0.622, -0.8165, 0.5634, 0.1261, -0.6093, 0.7874, 0.09403, -0.8165, 0.5634, 0.1261, -0.4564, 0.3964, 0.7966, -0.6093, 0.7874, 0.09403, -0.4564, 0.3964, 0.7966, 0.0813, 0.8398, 0.5367, -0.6093, 0.7874, 0.09403, 0.0813, 0.8398, 0.5367, 0.542, 0.8362, -0.08367, -0.6093, 0.7874, 0.09403, 0.2793, 0.3577, -0.8911, 0.9062, 0.399, -0.1399, 0.9794, -0.1337, -0.1512, 0.2715, -0.129, -0.9538, -0.5839, 0.3769, -0.7191, 0.2793, 0.3577, -0.8911, 0.2715, -0.129, -0.9538, -0.5906, -0.1508, -0.7928, -0.9365, 0.3371, 0.09613, -0.5839, 0.3769, -0.7191, -0.5906, -0.1508, -0.7928, -0.9918, -0.1111, 0.06273, -0.3146, 0.4947, 0.8101, -0.9365, 0.3371, 0.09613, -0.9918, -0.1111, 0.06273, -0.3595, -0.1187, 0.9256, 0.5594, 0.3862, 0.7335, -0.3146, 0.4947, 0.8101, -0.3595, -0.1187, 0.9256, 0.6066, -0.115, 0.7867, 0.9062, 0.399, -0.1399, 0.5594, 0.3862, 0.7335, 0.6066, -0.115, 0.7867, 0.9794, -0.1337, -0.1512])] * 3)])

# ---- objects
ob_sm_prop_candles_02_001 = bpy.data.objects.new('SM_Prop_Candles_02.001', me_sm_prop_candles_02_001)

# ---- transforms, parenting, visibility, modifiers, constraints
ob_sm_prop_candles_02_001.location = (0.0, 0.0, 0.0)
ob_sm_prop_candles_02_001.rotation_euler = (1.571, -0.0, 0.0)
ob_sm_prop_candles_02_001.lineart.crease_threshold = 0.0

# ---- collection membership
col_collection_1.objects.link(ob_sm_prop_candles_02_001)

# ---- scene / render settings (as saved in the file)
scene.frame_start = 1; scene.frame_end = 250; scene.frame_set(1)
scene.render.engine = 'BLENDER_EEVEE_NEXT'
scene.render.resolution_percentage = 50
scene.render.dither_intensity = 0.0
scene.cycles.use_denoising = False
scene.cycles.samples = 128
scene.cycles.sampling_pattern = 'TABULATED_SOBOL'
scene.cycles.use_adaptive_sampling = False
scene.cycles.use_light_tree = False
scene.cycles.blur_glossy = 0.0
scene.cycles.sample_clamp_indirect = 0.0
scene.view_settings.view_transform = 'Standard'
bpy.context.view_layer.update()

# ---- added for rendering (the .blend has no active camera and no usable light): camera, sun
cam_auto = bpy.data.cameras.new('AutoCamera')
cam_auto.lens = 50.0
cam_auto.sensor_width = 36.0
cam_auto.clip_end = 1000.0
ob_auto_camera = bpy.data.objects.new('AutoCamera', cam_auto)
scene.collection.objects.link(ob_auto_camera)
ob_auto_camera.location = (1.53567, -1.81011, 1.46006)
ob_auto_camera.rotation_euler = (1.09748, -7.21219e-08, 0.694738)
scene.camera = ob_auto_camera
light_auto_sun = bpy.data.lights.new('AutoSun', 'SUN')
light_auto_sun.energy = 3.0
light_auto_sun.angle = 0.0523599
ob_auto_sun = bpy.data.objects.new('AutoSun', light_auto_sun)
scene.collection.objects.link(ob_auto_sun)
ob_auto_sun.rotation_euler = (0.872665, 0.174533, 0.523599)
bpy.context.view_layer.update()
